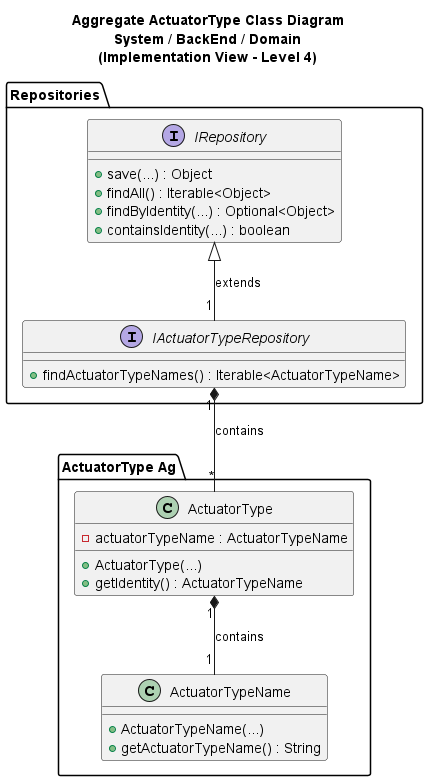

The diagram above was rendered by PlantUML. Its source (embedded in the PNG):
@startuml

title Aggregate ActuatorType Class Diagram\nSystem / BackEnd / Domain\n(Implementation View - Level 4)

package "ActuatorType Ag" {
class ActuatorType {
- actuatorTypeName : ActuatorTypeName
+ ActuatorType(...)
+ getIdentity() : ActuatorTypeName
}

class ActuatorTypeName {
+ ActuatorTypeName(...)
+ getActuatorTypeName() : String
}
}


package Repositories {
interface IRepository {
+ save(...) : Object
+ findAll() : Iterable<Object>
+ findByIdentity(...) : Optional<Object>
+ containsIdentity(...) : boolean
}

interface IActuatorTypeRepository {
+ findActuatorTypeNames() : Iterable<ActuatorTypeName>
}
}

ActuatorType "1" *-- "1" ActuatorTypeName : contains

IActuatorTypeRepository "1" -up-|> IRepository : extends

IActuatorTypeRepository "1" *-- "*" ActuatorType : contains


@enduml